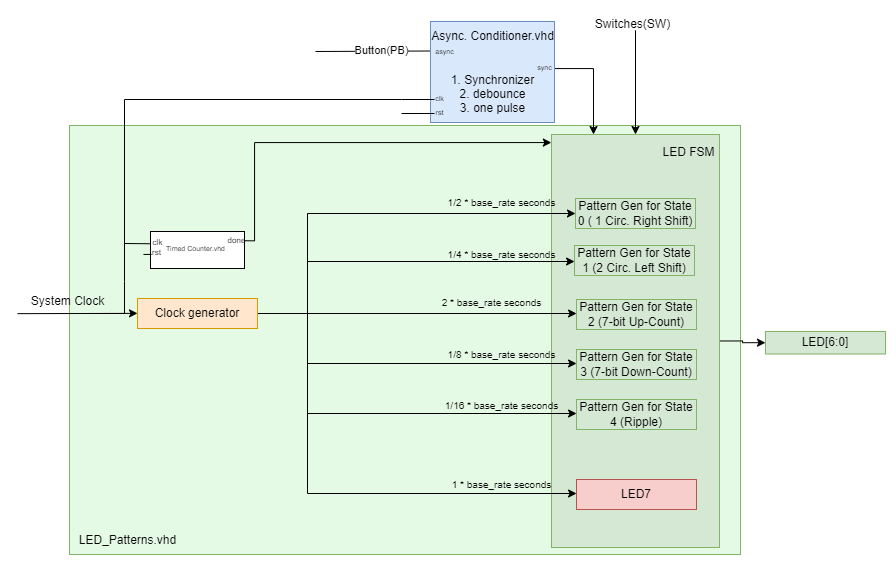

The diagram above was exported from draw.io. Its source (the exported page's mxGraphModel, read from the mxfile embedded in the PNG):
<mxGraphModel dx="1176" dy="779" grid="1" gridSize="1" guides="1" tooltips="1" connect="1" arrows="1" fold="1" page="1" pageScale="1" pageWidth="1100" pageHeight="850" math="0" shadow="0">
  <root>
    <mxCell id="0" />
    <mxCell id="1" parent="0" />
    <mxCell id="2" value="" style="rounded=0;whiteSpace=wrap;html=1;fillColor=#E5FAE4;strokeColor=#82b366;" vertex="1" parent="1">
      <mxGeometry x="82" y="207" width="671" height="429" as="geometry" />
    </mxCell>
    <mxCell id="3" value="" style="edgeStyle=orthogonalEdgeStyle;rounded=0;orthogonalLoop=1;jettySize=auto;html=1;" edge="1" source="4" target="49" parent="1">
      <mxGeometry relative="1" as="geometry" />
    </mxCell>
    <mxCell id="4" value="" style="whiteSpace=wrap;html=1;fillColor=#d5e8d4;strokeColor=#82b366;" vertex="1" parent="1">
      <mxGeometry x="564" y="216" width="168" height="413" as="geometry" />
    </mxCell>
    <mxCell id="5" value="System Clock" style="text;html=1;align=center;verticalAlign=middle;resizable=0;points=[];autosize=1;strokeColor=none;fillColor=none;" vertex="1" parent="1">
      <mxGeometry x="30" y="368" width="100" height="30" as="geometry" />
    </mxCell>
    <mxCell id="6" style="edgeStyle=orthogonalEdgeStyle;rounded=0;orthogonalLoop=1;jettySize=auto;html=1;entryX=0;entryY=0.5;entryDx=0;entryDy=0;" edge="1" source="12" target="14" parent="1">
      <mxGeometry relative="1" as="geometry">
        <mxPoint x="330" y="380" as="targetPoint" />
        <Array as="points">
          <mxPoint x="320" y="395" />
          <mxPoint x="320" y="295" />
        </Array>
      </mxGeometry>
    </mxCell>
    <mxCell id="7" style="edgeStyle=orthogonalEdgeStyle;rounded=0;orthogonalLoop=1;jettySize=auto;html=1;exitX=1;exitY=0.5;exitDx=0;exitDy=0;entryX=0;entryY=0.5;entryDx=0;entryDy=0;" edge="1" source="12" target="15" parent="1">
      <mxGeometry relative="1" as="geometry">
        <Array as="points">
          <mxPoint x="320" y="395" />
          <mxPoint x="320" y="343" />
          <mxPoint x="587" y="343" />
        </Array>
      </mxGeometry>
    </mxCell>
    <mxCell id="8" style="edgeStyle=orthogonalEdgeStyle;rounded=0;orthogonalLoop=1;jettySize=auto;html=1;exitX=1;exitY=0.5;exitDx=0;exitDy=0;entryX=0;entryY=0.5;entryDx=0;entryDy=0;" edge="1" source="12" target="16" parent="1">
      <mxGeometry relative="1" as="geometry">
        <Array as="points">
          <mxPoint x="589" y="395" />
        </Array>
      </mxGeometry>
    </mxCell>
    <mxCell id="9" style="edgeStyle=orthogonalEdgeStyle;rounded=0;orthogonalLoop=1;jettySize=auto;html=1;exitX=1;exitY=0.5;exitDx=0;exitDy=0;entryX=0;entryY=0.5;entryDx=0;entryDy=0;" edge="1" source="12" target="17" parent="1">
      <mxGeometry relative="1" as="geometry">
        <Array as="points">
          <mxPoint x="320" y="395" />
          <mxPoint x="320" y="445" />
        </Array>
      </mxGeometry>
    </mxCell>
    <mxCell id="10" style="edgeStyle=orthogonalEdgeStyle;rounded=0;orthogonalLoop=1;jettySize=auto;html=1;exitX=1;exitY=0.5;exitDx=0;exitDy=0;entryX=0;entryY=0.5;entryDx=0;entryDy=0;" edge="1" source="12" target="18" parent="1">
      <mxGeometry relative="1" as="geometry">
        <Array as="points">
          <mxPoint x="320" y="395" />
          <mxPoint x="320" y="495" />
        </Array>
      </mxGeometry>
    </mxCell>
    <mxCell id="11" style="edgeStyle=orthogonalEdgeStyle;rounded=0;orthogonalLoop=1;jettySize=auto;html=1;exitX=1;exitY=0.5;exitDx=0;exitDy=0;entryX=0;entryY=0.5;entryDx=0;entryDy=0;" edge="1" source="12" target="20" parent="1">
      <mxGeometry relative="1" as="geometry">
        <Array as="points">
          <mxPoint x="320" y="395" />
          <mxPoint x="320" y="575" />
        </Array>
      </mxGeometry>
    </mxCell>
    <mxCell id="12" value="Clock generator" style="rounded=0;whiteSpace=wrap;html=1;fillColor=#ffe6cc;strokeColor=#d79b00;" vertex="1" parent="1">
      <mxGeometry x="150" y="380" width="120" height="30" as="geometry" />
    </mxCell>
    <mxCell id="13" value="" style="endArrow=classic;html=1;rounded=0;" edge="1" parent="1">
      <mxGeometry width="50" height="50" relative="1" as="geometry">
        <mxPoint x="30" y="395.15" as="sourcePoint" />
        <mxPoint x="150" y="394.85999999999996" as="targetPoint" />
      </mxGeometry>
    </mxCell>
    <mxCell id="14" value="Pattern Gen for State 0 ( 1 Circ. Right Shift)" style="rounded=0;whiteSpace=wrap;html=1;fillColor=#d5e8d4;strokeColor=#82b366;" vertex="1" parent="1">
      <mxGeometry x="588" y="280" width="120" height="30" as="geometry" />
    </mxCell>
    <mxCell id="15" value="Pattern Gen for State 1 (2 Circ. Left Shift)" style="rounded=0;whiteSpace=wrap;html=1;fillColor=#d5e8d4;strokeColor=#82b366;" vertex="1" parent="1">
      <mxGeometry x="587" y="327" width="120" height="30" as="geometry" />
    </mxCell>
    <mxCell id="16" value="Pattern Gen for State 2 (7-bit Up-Count)" style="rounded=0;whiteSpace=wrap;html=1;fillColor=#d5e8d4;strokeColor=#82b366;" vertex="1" parent="1">
      <mxGeometry x="589" y="381" width="120" height="30" as="geometry" />
    </mxCell>
    <mxCell id="17" value="Pattern Gen for State 3 (7-bit Down-Count)" style="rounded=0;whiteSpace=wrap;html=1;fillColor=#d5e8d4;strokeColor=#82b366;" vertex="1" parent="1">
      <mxGeometry x="589" y="431" width="120" height="30" as="geometry" />
    </mxCell>
    <mxCell id="18" value="Pattern Gen for State 4 (Ripple)" style="rounded=0;whiteSpace=wrap;html=1;fillColor=#d5e8d4;strokeColor=#82b366;" vertex="1" parent="1">
      <mxGeometry x="589" y="481" width="120" height="30" as="geometry" />
    </mxCell>
    <mxCell id="19" value="&lt;font style=&quot;font-size: 10px;&quot;&gt;1/2 * base_rate seconds&lt;/font&gt;" style="text;html=1;align=center;verticalAlign=middle;resizable=0;points=[];autosize=1;strokeColor=none;fillColor=none;" vertex="1" parent="1">
      <mxGeometry x="449" y="269" width="130" height="30" as="geometry" />
    </mxCell>
    <mxCell id="20" value="LED7" style="rounded=0;whiteSpace=wrap;html=1;fillColor=#f8cecc;strokeColor=#b85450;" vertex="1" parent="1">
      <mxGeometry x="589" y="561" width="120" height="30" as="geometry" />
    </mxCell>
    <mxCell id="21" value="&lt;font style=&quot;font-size: 10px;&quot;&gt;1/4 * base_rate seconds&lt;/font&gt;" style="text;html=1;align=center;verticalAlign=middle;resizable=0;points=[];autosize=1;strokeColor=none;fillColor=none;" vertex="1" parent="1">
      <mxGeometry x="449" y="321" width="130" height="30" as="geometry" />
    </mxCell>
    <mxCell id="22" value="&lt;font style=&quot;font-size: 10px;&quot;&gt;2 * base_rate seconds&lt;/font&gt;" style="text;html=1;align=center;verticalAlign=middle;resizable=0;points=[];autosize=1;strokeColor=none;fillColor=none;" vertex="1" parent="1">
      <mxGeometry x="444" y="369" width="120" height="30" as="geometry" />
    </mxCell>
    <mxCell id="23" value="&lt;font style=&quot;font-size: 10px;&quot;&gt;1/8 * base_rate seconds&lt;/font&gt;" style="text;html=1;align=center;verticalAlign=middle;resizable=0;points=[];autosize=1;strokeColor=none;fillColor=none;" vertex="1" parent="1">
      <mxGeometry x="449" y="421" width="130" height="30" as="geometry" />
    </mxCell>
    <mxCell id="24" value="&lt;font style=&quot;font-size: 10px;&quot;&gt;1/16 * base_rate seconds&lt;/font&gt;" style="text;html=1;align=center;verticalAlign=middle;resizable=0;points=[];autosize=1;strokeColor=none;fillColor=none;" vertex="1" parent="1">
      <mxGeometry x="448" y="473" width="132" height="27" as="geometry" />
    </mxCell>
    <mxCell id="25" value="&lt;font style=&quot;font-size: 10px;&quot;&gt;1 * base_rate seconds&lt;/font&gt;" style="text;html=1;align=center;verticalAlign=middle;resizable=0;points=[];autosize=1;strokeColor=none;fillColor=none;" vertex="1" parent="1">
      <mxGeometry x="454" y="551" width="120" height="30" as="geometry" />
    </mxCell>
    <mxCell id="26" value="" style="endArrow=none;html=1;rounded=0;endFill=0;entryX=0.01;entryY=0.292;entryDx=0;entryDy=0;entryPerimeter=0;" edge="1" target="30" parent="1">
      <mxGeometry width="50" height="50" relative="1" as="geometry">
        <mxPoint x="328" y="133" as="sourcePoint" />
        <mxPoint x="447" y="134.00000000000003" as="targetPoint" />
      </mxGeometry>
    </mxCell>
    <mxCell id="27" value="Button(PB)" style="edgeLabel;html=1;align=center;verticalAlign=middle;resizable=0;points=[];" connectable="0" vertex="1" parent="26">
      <mxGeometry x="0.1173" y="1" relative="1" as="geometry">
        <mxPoint as="offset" />
      </mxGeometry>
    </mxCell>
    <mxCell id="28" style="edgeStyle=orthogonalEdgeStyle;rounded=0;orthogonalLoop=1;jettySize=auto;html=1;entryX=0.25;entryY=0;entryDx=0;entryDy=0;" edge="1" source="30" target="4" parent="1">
      <mxGeometry relative="1" as="geometry">
        <Array as="points">
          <mxPoint x="606" y="150" />
        </Array>
      </mxGeometry>
    </mxCell>
    <mxCell id="29" style="edgeStyle=orthogonalEdgeStyle;rounded=0;orthogonalLoop=1;jettySize=auto;html=1;entryX=0.5;entryY=0;entryDx=0;entryDy=0;" edge="1" target="4" parent="1">
      <mxGeometry relative="1" as="geometry">
        <mxPoint x="648" y="122" as="sourcePoint" />
        <mxPoint x="648" y="211" as="targetPoint" />
        <Array as="points">
          <mxPoint x="648" y="112" />
        </Array>
      </mxGeometry>
    </mxCell>
    <mxCell id="30" value="" style="rounded=0;whiteSpace=wrap;html=1;fillColor=#dae8fc;strokeColor=#6c8ebf;" vertex="1" parent="1">
      <mxGeometry x="443" y="103" width="124" height="101" as="geometry" />
    </mxCell>
    <mxCell id="31" style="edgeStyle=orthogonalEdgeStyle;rounded=0;orthogonalLoop=1;jettySize=auto;html=1;entryX=-0.001;entryY=0.019;entryDx=0;entryDy=0;entryPerimeter=0;exitX=1;exitY=0.25;exitDx=0;exitDy=0;" edge="1" source="32" target="4" parent="1">
      <mxGeometry relative="1" as="geometry">
        <Array as="points">
          <mxPoint x="267" y="323" />
          <mxPoint x="267" y="224" />
          <mxPoint x="564" y="224" />
        </Array>
      </mxGeometry>
    </mxCell>
    <mxCell id="32" value="" style="whiteSpace=wrap;html=1;" vertex="1" parent="1">
      <mxGeometry x="163" y="313" width="94" height="37" as="geometry" />
    </mxCell>
    <mxCell id="33" value="" style="endArrow=none;html=1;rounded=0;entryX=0;entryY=0.25;entryDx=0;entryDy=0;endFill=0;" edge="1" parent="1">
      <mxGeometry width="50" height="50" relative="1" as="geometry">
        <mxPoint x="98" y="395" as="sourcePoint" />
        <mxPoint x="163" y="325.25" as="targetPoint" />
        <Array as="points">
          <mxPoint x="137" y="395" />
          <mxPoint x="137" y="363" />
          <mxPoint x="137" y="325" />
        </Array>
      </mxGeometry>
    </mxCell>
    <mxCell id="34" value="Switches(SW)" style="text;html=1;align=center;verticalAlign=middle;resizable=0;points=[];autosize=1;strokeColor=none;fillColor=none;" vertex="1" parent="1">
      <mxGeometry x="598" y="92" width="94" height="27" as="geometry" />
    </mxCell>
    <mxCell id="35" value="LED FSM" style="text;html=1;align=center;verticalAlign=middle;resizable=0;points=[];autosize=1;strokeColor=none;fillColor=none;" vertex="1" parent="1">
      <mxGeometry x="665" y="220" width="71" height="27" as="geometry" />
    </mxCell>
    <mxCell id="36" value="&lt;font style=&quot;font-size: 7px;&quot;&gt;Timed Counter.vhd&lt;/font&gt;" style="text;html=1;align=center;verticalAlign=middle;resizable=0;points=[];autosize=1;strokeColor=none;fillColor=none;perimeterSpacing=0;strokeWidth=1;" vertex="1" parent="1">
      <mxGeometry x="169" y="315" width="78" height="27" as="geometry" />
    </mxCell>
    <mxCell id="37" value="&lt;font style=&quot;font-size: 8px;&quot;&gt;rst&lt;/font&gt;" style="text;html=1;align=center;verticalAlign=middle;resizable=0;points=[];autosize=1;strokeColor=none;fillColor=none;" vertex="1" parent="1">
      <mxGeometry x="155" y="319" width="28" height="27" as="geometry" />
    </mxCell>
    <mxCell id="38" value="&lt;font style=&quot;font-size: 8px;&quot;&gt;clk&lt;/font&gt;" style="text;align=center;verticalAlign=middle;resizable=0;points=[];autosize=1;strokeColor=none;fillColor=none;html=1;fontSize=6;" vertex="1" parent="1">
      <mxGeometry x="155" y="312" width="29" height="23" as="geometry" />
    </mxCell>
    <mxCell id="39" value="" style="endArrow=none;html=1;rounded=0;" edge="1" parent="1">
      <mxGeometry width="50" height="50" relative="1" as="geometry">
        <mxPoint x="156" y="335.93" as="sourcePoint" />
        <mxPoint x="164" y="335.93" as="targetPoint" />
      </mxGeometry>
    </mxCell>
    <mxCell id="40" value="&lt;font style=&quot;font-size: 8px;&quot;&gt;done&lt;/font&gt;" style="text;align=center;verticalAlign=middle;resizable=0;points=[];autosize=1;strokeColor=none;fillColor=none;html=1;fontSize=6;" vertex="1" parent="1">
      <mxGeometry x="230" y="310" width="37" height="23" as="geometry" />
    </mxCell>
    <mxCell id="41" value="Async. Conditioner.vhd&lt;div&gt;&lt;br&gt;&lt;/div&gt;&lt;div&gt;&lt;br&gt;&lt;div&gt;1. Synchronizer&lt;/div&gt;&lt;div&gt;2. debounce&lt;/div&gt;&lt;div&gt;3. one pulse&lt;/div&gt;&lt;/div&gt;" style="text;html=1;align=center;verticalAlign=middle;resizable=0;points=[];autosize=1;strokeColor=none;fillColor=none;" vertex="1" parent="1">
      <mxGeometry x="434" y="104" width="142" height="99" as="geometry" />
    </mxCell>
    <mxCell id="42" value="&lt;font style=&quot;font-size: 7px;&quot;&gt;clk&lt;/font&gt;" style="text;html=1;align=center;verticalAlign=middle;resizable=0;points=[];autosize=1;strokeColor=none;fillColor=none;" vertex="1" parent="1">
      <mxGeometry x="438" y="165" width="28" height="27" as="geometry" />
    </mxCell>
    <mxCell id="43" value="" style="endArrow=none;html=1;rounded=0;" edge="1" parent="1">
      <mxGeometry width="50" height="50" relative="1" as="geometry">
        <mxPoint x="447" y="181" as="sourcePoint" />
        <mxPoint x="414" y="181" as="targetPoint" />
      </mxGeometry>
    </mxCell>
    <mxCell id="44" value="&lt;font style=&quot;font-size: 7px;&quot;&gt;rst&lt;/font&gt;" style="text;html=1;align=center;verticalAlign=middle;resizable=0;points=[];autosize=1;strokeColor=none;fillColor=none;" vertex="1" parent="1">
      <mxGeometry x="438.5" y="179" width="27" height="27" as="geometry" />
    </mxCell>
    <mxCell id="45" value="" style="endArrow=none;html=1;rounded=0;" edge="1" parent="1">
      <mxGeometry width="50" height="50" relative="1" as="geometry">
        <mxPoint x="447" y="195" as="sourcePoint" />
        <mxPoint x="414" y="195" as="targetPoint" />
      </mxGeometry>
    </mxCell>
    <mxCell id="46" value="&lt;font style=&quot;font-size: 7px;&quot;&gt;async&lt;/font&gt;" style="text;html=1;align=center;verticalAlign=middle;resizable=0;points=[];autosize=1;strokeColor=none;fillColor=none;" vertex="1" parent="1">
      <mxGeometry x="438" y="118" width="37" height="27" as="geometry" />
    </mxCell>
    <mxCell id="47" value="&lt;font style=&quot;font-size: 7px;&quot;&gt;sync&lt;/font&gt;" style="text;html=1;align=center;verticalAlign=middle;resizable=0;points=[];autosize=1;strokeColor=none;fillColor=none;" vertex="1" parent="1">
      <mxGeometry x="540" y="134" width="33" height="27" as="geometry" />
    </mxCell>
    <mxCell id="48" value="" style="endArrow=none;html=1;rounded=0;endFill=0;" edge="1" parent="1">
      <mxGeometry width="50" height="50" relative="1" as="geometry">
        <mxPoint x="137" y="326" as="sourcePoint" />
        <mxPoint x="414" y="181" as="targetPoint" />
        <Array as="points">
          <mxPoint x="137" y="181" />
        </Array>
      </mxGeometry>
    </mxCell>
    <mxCell id="49" value="LED[6:0]" style="whiteSpace=wrap;html=1;fillColor=#d5e8d4;strokeColor=#82b366;" vertex="1" parent="1">
      <mxGeometry x="778" y="413" width="120" height="22.5" as="geometry" />
    </mxCell>
    <mxCell id="50" value="LED_Patterns.vhd" style="text;html=1;align=center;verticalAlign=middle;resizable=0;points=[];autosize=1;strokeColor=none;fillColor=none;" vertex="1" parent="1">
      <mxGeometry x="82" y="608" width="116" height="27" as="geometry" />
    </mxCell>
  </root>
</mxGraphModel>